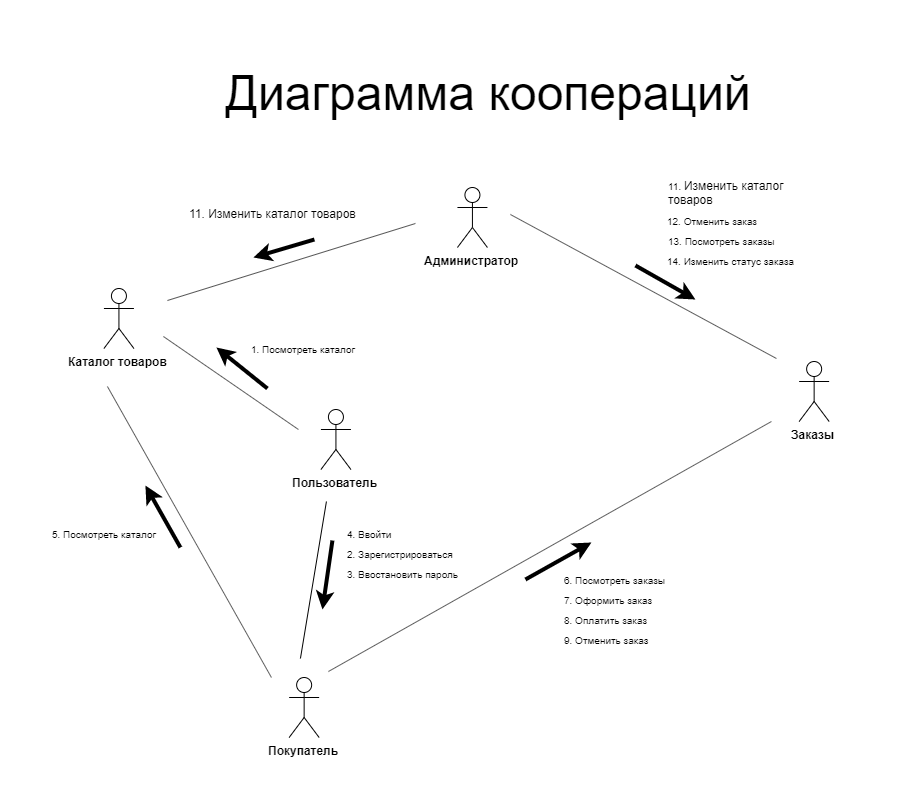

The diagram above was exported from draw.io. Its source (the exported page's mxGraphModel, read from the mxfile embedded in the PNG):
<mxGraphModel dx="3101" dy="2036" grid="0" gridSize="7" guides="1" tooltips="1" connect="1" arrows="1" fold="1" page="1" pageScale="1" pageWidth="1654" pageHeight="1169" background="none" math="0" shadow="0">
  <root>
    <mxCell id="0" />
    <mxCell id="1" parent="0" />
    <mxCell id="2" value="&lt;span style=&quot;font-weight: 700&quot;&gt;Пользователь&lt;/span&gt;" style="shape=umlActor;verticalLabelPosition=bottom;labelBackgroundColor=none;verticalAlign=top;html=1;outlineConnect=0;fillColor=#ffffff;" vertex="1" parent="1">
      <mxGeometry x="-982.5699999999999" y="2935" width="30" height="60" as="geometry" />
    </mxCell>
    <mxCell id="3" value="&lt;span style=&quot;font-weight: 700&quot;&gt;Покупатель&lt;/span&gt;" style="shape=umlActor;verticalLabelPosition=bottom;labelBackgroundColor=none;verticalAlign=top;html=1;outlineConnect=0;fillColor=#ffffff;" vertex="1" parent="1">
      <mxGeometry x="-1014.3599999999999" y="3203" width="30" height="60" as="geometry" />
    </mxCell>
    <mxCell id="4" value="&lt;span style=&quot;font-weight: 700&quot;&gt;Администратор&lt;/span&gt;" style="shape=umlActor;verticalLabelPosition=bottom;labelBackgroundColor=none;verticalAlign=top;html=1;outlineConnect=0;fillColor=#ffffff;" vertex="1" parent="1">
      <mxGeometry x="-846.0699999999999" y="2713" width="30" height="60" as="geometry" />
    </mxCell>
    <mxCell id="5" value="&lt;span style=&quot;font-weight: 700&quot;&gt;Каталог товаров&lt;/span&gt;" style="shape=umlActor;verticalLabelPosition=bottom;labelBackgroundColor=none;verticalAlign=top;html=1;outlineConnect=0;fillColor=#ffffff;" vertex="1" parent="1">
      <mxGeometry x="-1199.57" y="2814" width="30" height="60" as="geometry" />
    </mxCell>
    <mxCell id="6" value="&lt;span style=&quot;font-weight: 700&quot;&gt;Заказы&lt;/span&gt;" style="shape=umlActor;verticalLabelPosition=bottom;labelBackgroundColor=none;verticalAlign=top;html=1;outlineConnect=0;fillColor=#ffffff;" vertex="1" parent="1">
      <mxGeometry x="-504.36" y="2887" width="30" height="60" as="geometry" />
    </mxCell>
    <mxCell id="7" value="" style="endArrow=none;html=1;endFill=0;" edge="1" parent="1">
      <mxGeometry width="50" height="50" relative="1" as="geometry">
        <mxPoint x="-1003.0699999999997" y="3184" as="sourcePoint" />
        <mxPoint x="-977.0699999999997" y="3027" as="targetPoint" />
      </mxGeometry>
    </mxCell>
    <mxCell id="8" value="" style="endArrow=classic;html=1;strokeWidth=4;" edge="1" parent="1">
      <mxGeometry width="50" height="50" relative="1" as="geometry">
        <mxPoint x="-971.0699999999997" y="3066" as="sourcePoint" />
        <mxPoint x="-981.0699999999997" y="3135" as="targetPoint" />
      </mxGeometry>
    </mxCell>
    <mxCell id="9" value="" style="endArrow=none;html=1;endFill=0;" edge="1" parent="1">
      <mxGeometry width="50" height="50" relative="1" as="geometry">
        <mxPoint x="-527.0699999999997" y="2884" as="sourcePoint" />
        <mxPoint x="-793.0699999999997" y="2740" as="targetPoint" />
      </mxGeometry>
    </mxCell>
    <mxCell id="10" value="&lt;font style=&quot;font-size: 48px&quot;&gt;Диаграмма коопераций&lt;/font&gt;" style="text;html=1;strokeColor=none;fillColor=none;align=center;verticalAlign=middle;whiteSpace=wrap;rounded=0;" vertex="1" parent="1">
      <mxGeometry x="-1192.07" y="2576" width="754" height="84" as="geometry" />
    </mxCell>
    <mxCell id="11" value="&lt;font style=&quot;font-size: 10px&quot;&gt;1. Посмотреть каталог&lt;/font&gt;" style="text;html=1;strokeColor=none;fillColor=none;align=left;verticalAlign=middle;whiteSpace=wrap;rounded=0;labelBackgroundColor=none;" vertex="1" parent="1">
      <mxGeometry x="-1054.07" y="2864" width="124" height="20" as="geometry" />
    </mxCell>
    <mxCell id="12" value="&lt;font style=&quot;font-size: 10px&quot;&gt;4. Ввойти&lt;/font&gt;" style="text;html=1;strokeColor=none;fillColor=none;align=left;verticalAlign=middle;whiteSpace=wrap;rounded=0;labelBackgroundColor=none;" vertex="1" parent="1">
      <mxGeometry x="-958.0699999999999" y="3049" width="50.79" height="20" as="geometry" />
    </mxCell>
    <mxCell id="13" value="&lt;font style=&quot;font-size: 10px&quot;&gt;2. Зарегистрироваться&lt;/font&gt;" style="text;html=1;strokeColor=none;fillColor=none;align=left;verticalAlign=middle;whiteSpace=wrap;rounded=0;labelBackgroundColor=none;" vertex="1" parent="1">
      <mxGeometry x="-958.0700000000002" y="3069" width="108" height="20" as="geometry" />
    </mxCell>
    <mxCell id="14" value="&lt;font style=&quot;font-size: 10px&quot;&gt;3. Ввостановить пароль&lt;/font&gt;" style="text;html=1;strokeColor=none;fillColor=none;align=left;verticalAlign=middle;whiteSpace=wrap;rounded=0;labelBackgroundColor=none;" vertex="1" parent="1">
      <mxGeometry x="-958.0700000000002" y="3089" width="118" height="20" as="geometry" />
    </mxCell>
    <mxCell id="15" value="" style="endArrow=none;html=1;endFill=0;" edge="1" parent="1">
      <mxGeometry width="50" height="50" relative="1" as="geometry">
        <mxPoint x="-975.0699999999997" y="3197" as="sourcePoint" />
        <mxPoint x="-532.0699999999997" y="2947" as="targetPoint" />
      </mxGeometry>
    </mxCell>
    <mxCell id="16" value="&lt;font style=&quot;font-size: 10px&quot;&gt;8. Оплатить заказ&lt;/font&gt;" style="text;html=1;strokeColor=none;fillColor=none;align=left;verticalAlign=middle;whiteSpace=wrap;rounded=0;labelBackgroundColor=none;" vertex="1" parent="1">
      <mxGeometry x="-741.36" y="3135" width="100" height="20" as="geometry" />
    </mxCell>
    <mxCell id="17" value="&lt;font style=&quot;font-size: 10px&quot;&gt;7. Оформить заказ&lt;/font&gt;" style="text;html=1;strokeColor=none;fillColor=none;align=left;verticalAlign=middle;whiteSpace=wrap;rounded=0;labelBackgroundColor=none;" vertex="1" parent="1">
      <mxGeometry x="-741.36" y="3115" width="100" height="20" as="geometry" />
    </mxCell>
    <mxCell id="18" value="&lt;font style=&quot;font-size: 10px&quot;&gt;6. Посмотреть заказы&lt;/font&gt;" style="text;html=1;strokeColor=none;fillColor=none;align=left;verticalAlign=middle;whiteSpace=wrap;rounded=0;labelBackgroundColor=none;" vertex="1" parent="1">
      <mxGeometry x="-741.36" y="3095" width="104" height="20" as="geometry" />
    </mxCell>
    <mxCell id="19" value="&lt;font style=&quot;font-size: 10px&quot;&gt;5. Посмотреть каталог&lt;/font&gt;" style="text;html=1;strokeColor=none;fillColor=none;align=left;verticalAlign=middle;whiteSpace=wrap;rounded=0;labelBackgroundColor=none;" vertex="1" parent="1">
      <mxGeometry x="-1253.07" y="3049" width="109" height="20" as="geometry" />
    </mxCell>
    <mxCell id="20" value="&lt;span style=&quot;font-size: 10px&quot;&gt;9. Отменить заказ&lt;/span&gt;" style="text;html=1;strokeColor=none;fillColor=none;align=left;verticalAlign=middle;whiteSpace=wrap;rounded=0;labelBackgroundColor=none;" vertex="1" parent="1">
      <mxGeometry x="-741.36" y="3155" width="100" height="20" as="geometry" />
    </mxCell>
    <mxCell id="21" value="" style="endArrow=classic;html=1;strokeWidth=4;" edge="1" parent="1">
      <mxGeometry width="50" height="50" relative="1" as="geometry">
        <mxPoint x="-778.0699999999997" y="3105" as="sourcePoint" />
        <mxPoint x="-712.0699999999997" y="3068" as="targetPoint" />
      </mxGeometry>
    </mxCell>
    <mxCell id="22" value="&lt;font style=&quot;font-size: 10px&quot;&gt;11.&amp;nbsp;&lt;/font&gt;&lt;span style=&quot;white-space: nowrap&quot;&gt;Изменить каталог&lt;br&gt;товаров&lt;/span&gt;" style="text;html=1;strokeColor=none;fillColor=none;align=left;verticalAlign=middle;whiteSpace=wrap;rounded=0;labelBackgroundColor=none;" vertex="1" parent="1">
      <mxGeometry x="-637.36" y="2704" width="122" height="28.5" as="geometry" />
    </mxCell>
    <mxCell id="23" value="&lt;font style=&quot;font-size: 10px&quot;&gt;12. Отменить заказ&lt;/font&gt;" style="text;html=1;strokeColor=none;fillColor=none;align=left;verticalAlign=middle;whiteSpace=wrap;rounded=0;labelBackgroundColor=none;" vertex="1" parent="1">
      <mxGeometry x="-638.36" y="2736" width="115" height="20" as="geometry" />
    </mxCell>
    <mxCell id="24" value="&lt;font style=&quot;font-size: 10px&quot;&gt;13. Посмотреть заказы&lt;/font&gt;" style="text;html=1;strokeColor=none;fillColor=none;align=left;verticalAlign=middle;whiteSpace=wrap;rounded=0;labelBackgroundColor=none;" vertex="1" parent="1">
      <mxGeometry x="-637.36" y="2756" width="115" height="20" as="geometry" />
    </mxCell>
    <mxCell id="25" value="&lt;font style=&quot;font-size: 10px&quot;&gt;14. Изменить статус заказа&lt;/font&gt;" style="text;html=1;strokeColor=none;fillColor=none;align=left;verticalAlign=middle;whiteSpace=wrap;rounded=0;labelBackgroundColor=none;" vertex="1" parent="1">
      <mxGeometry x="-638.36" y="2776" width="134" height="20" as="geometry" />
    </mxCell>
    <mxCell id="26" value="" style="endArrow=classic;html=1;strokeWidth=4;" edge="1" parent="1">
      <mxGeometry width="50" height="50" relative="1" as="geometry">
        <mxPoint x="-668.0699999999997" y="2791" as="sourcePoint" />
        <mxPoint x="-608.0699999999997" y="2825" as="targetPoint" />
      </mxGeometry>
    </mxCell>
    <mxCell id="27" value="" style="endArrow=none;html=1;endFill=0;" edge="1" parent="1">
      <mxGeometry width="50" height="50" relative="1" as="geometry">
        <mxPoint x="-1136.0699999999997" y="2826" as="sourcePoint" />
        <mxPoint x="-888.0699999999997" y="2749" as="targetPoint" />
      </mxGeometry>
    </mxCell>
    <mxCell id="28" value="&lt;span style=&quot;white-space: nowrap&quot;&gt;11. Изменить каталог товаров&lt;/span&gt;" style="text;html=1;strokeColor=none;fillColor=none;align=left;verticalAlign=middle;whiteSpace=wrap;rounded=0;labelBackgroundColor=none;" vertex="1" parent="1">
      <mxGeometry x="-1116.07" y="2729" width="176" height="20" as="geometry" />
    </mxCell>
    <mxCell id="29" value="" style="endArrow=classic;html=1;strokeWidth=4;" edge="1" parent="1">
      <mxGeometry width="50" height="50" relative="1" as="geometry">
        <mxPoint x="-989.0699999999997" y="2765" as="sourcePoint" />
        <mxPoint x="-1050.0699999999997" y="2783" as="targetPoint" />
      </mxGeometry>
    </mxCell>
    <mxCell id="30" value="" style="endArrow=none;html=1;endFill=0;" edge="1" parent="1">
      <mxGeometry width="50" height="50" relative="1" as="geometry">
        <mxPoint x="-1032.0699999999997" y="3203" as="sourcePoint" />
        <mxPoint x="-1196.0699999999997" y="2912" as="targetPoint" />
      </mxGeometry>
    </mxCell>
    <mxCell id="31" value="" style="endArrow=classic;html=1;strokeWidth=4;" edge="1" parent="1">
      <mxGeometry width="50" height="50" relative="1" as="geometry">
        <mxPoint x="-1123.07" y="3073" as="sourcePoint" />
        <mxPoint x="-1158.07" y="3011" as="targetPoint" />
      </mxGeometry>
    </mxCell>
    <mxCell id="32" value="" style="endArrow=classic;html=1;strokeWidth=4;" edge="1" parent="1">
      <mxGeometry width="50" height="50" relative="1" as="geometry">
        <mxPoint x="-1036.0699999999997" y="2914" as="sourcePoint" />
        <mxPoint x="-1087.07" y="2873" as="targetPoint" />
      </mxGeometry>
    </mxCell>
    <mxCell id="33" value="" style="endArrow=none;html=1;endFill=0;" edge="1" parent="1">
      <mxGeometry width="50" height="50" relative="1" as="geometry">
        <mxPoint x="-1005.0699999999997" y="2955" as="sourcePoint" />
        <mxPoint x="-1140.07" y="2862" as="targetPoint" />
      </mxGeometry>
    </mxCell>
  </root>
</mxGraphModel>